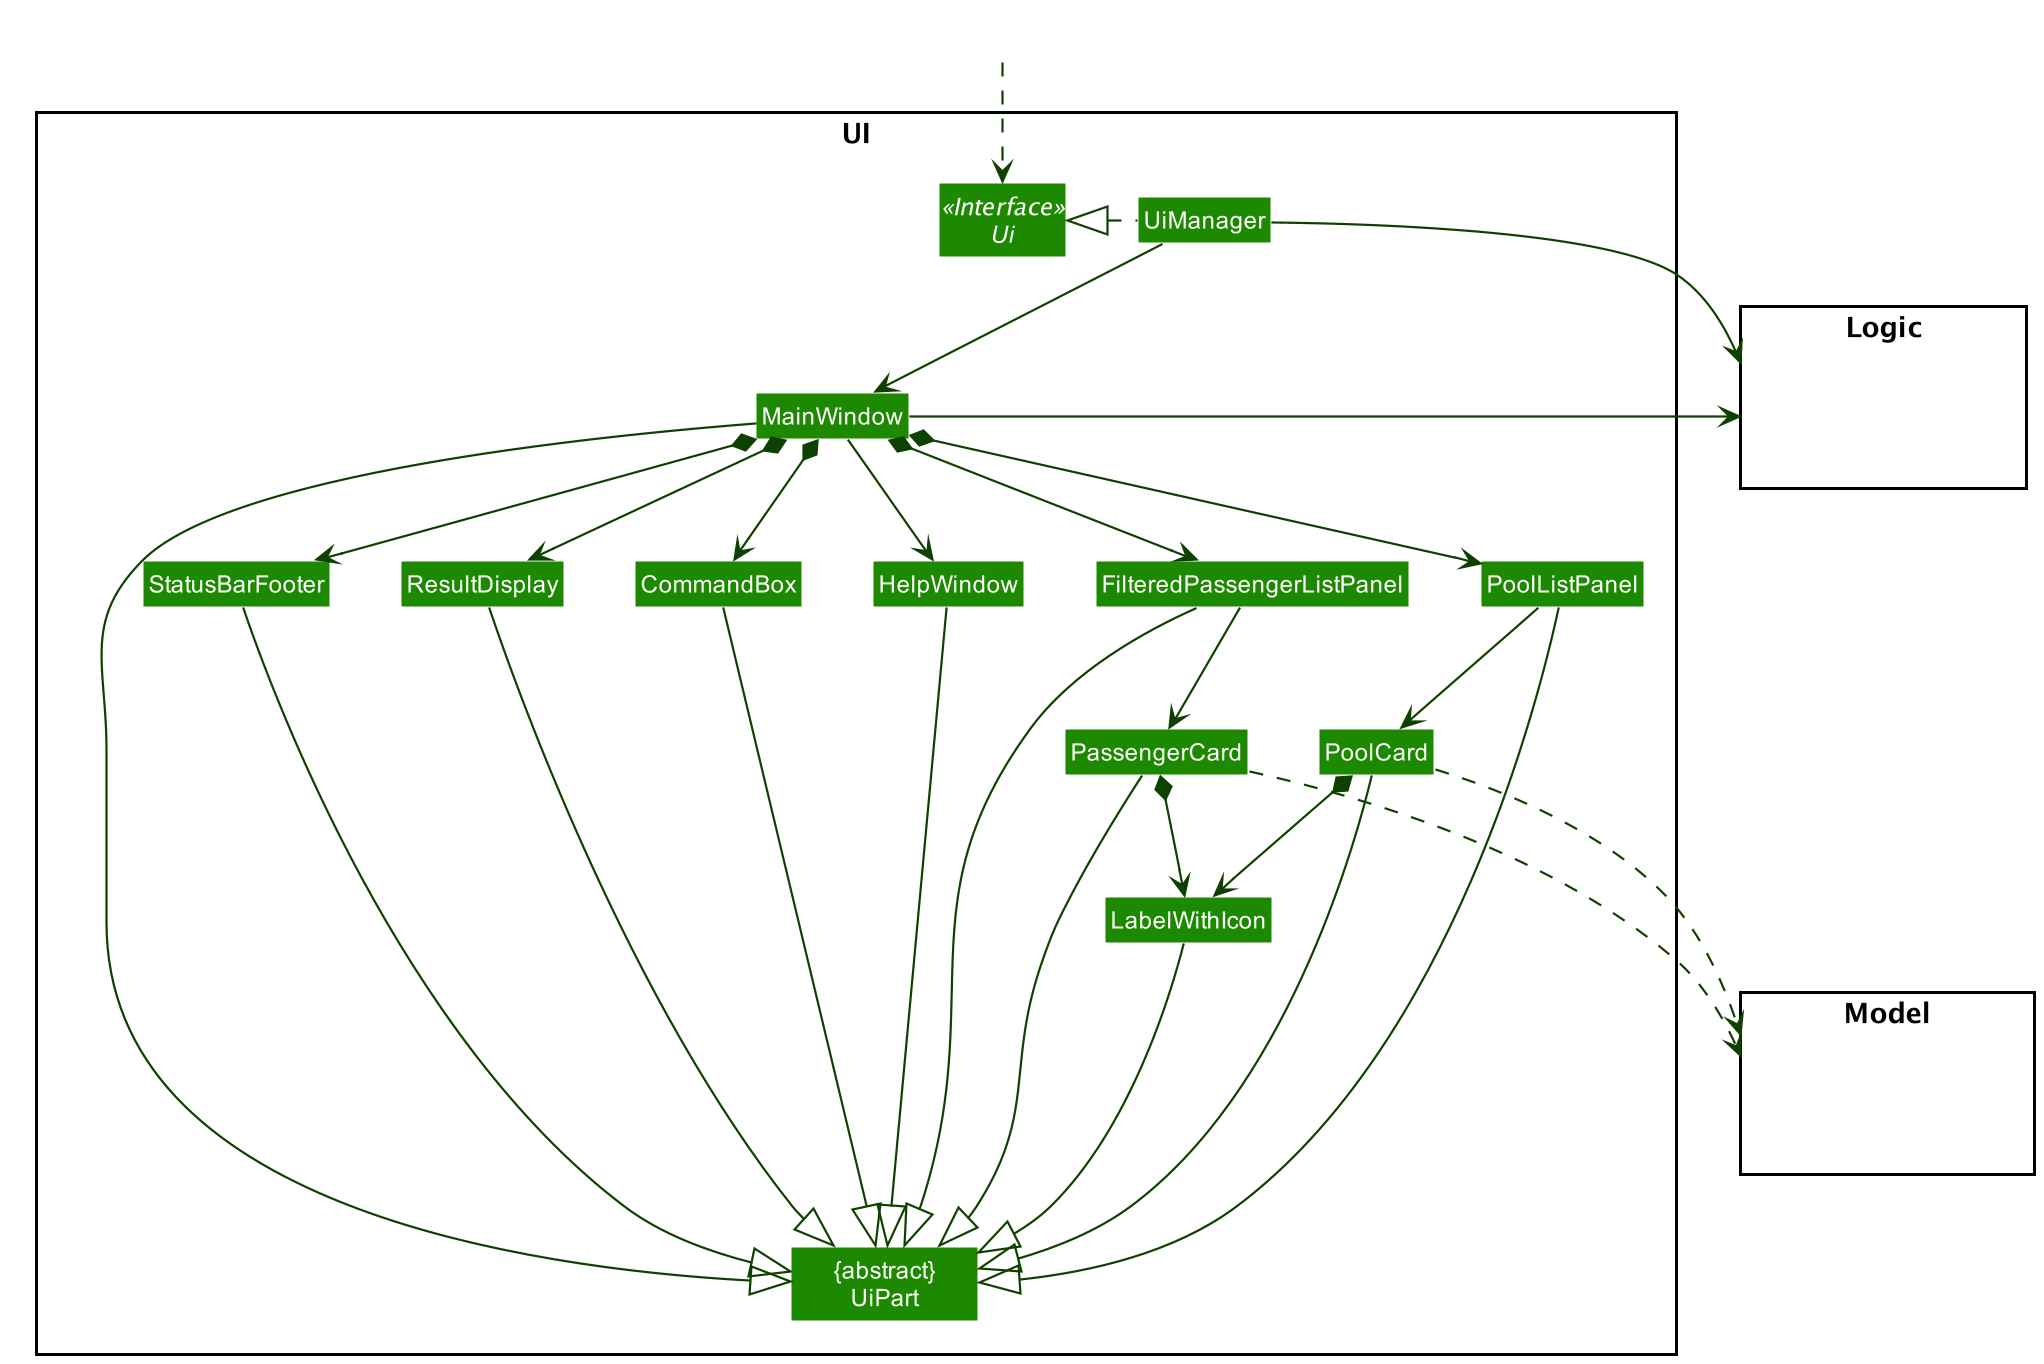

The diagram above was rendered by PlantUML. Its source (embedded in the PNG):
@startuml
!include style.puml
skinparam arrowThickness 1.1
skinparam arrowColor UI_COLOR_T4
skinparam classBackgroundColor UI_COLOR

package UI <<Rectangle>>{
Interface Ui <<Interface>>
Class "     {abstract}     \n         UiPart         " as UiPart
Class UiManager
Class MainWindow
Class HelpWindow
Class ResultDisplay
Class FilteredPassengerListPanel
Class PassengerCard
Class StatusBarFooter
Class CommandBox
Class PoolListPanel
Class PoolCard
Class LabelWithIcon
}

package Model <<Rectangle>> {
Class HiddenModel #FFFFFF
}

package Logic <<Rectangle>> {
Class HiddenLogic #FFFFFF
}

Class HiddenOutside #FFFFFF
HiddenOutside ..> Ui

UiManager .left.|> Ui
UiManager -down-> MainWindow
MainWindow --> HelpWindow
MainWindow *-down-> CommandBox
MainWindow *-down-> ResultDisplay
MainWindow *-down-> FilteredPassengerListPanel
MainWindow *-down-> StatusBarFooter
MainWindow *-down-> PoolListPanel

FilteredPassengerListPanel -down-> PassengerCard

PoolListPanel -down-> PoolCard

MainWindow -left-|> UiPart

ResultDisplay --|> UiPart
CommandBox --|> UiPart
FilteredPassengerListPanel ---|> UiPart
PoolListPanel ----|> UiPart
PassengerCard ---|> UiPart
PoolCard ----|> UiPart
StatusBarFooter --|> UiPart
HelpWindow -down-|> UiPart
LabelWithIcon --|> UiPart

PoolCard ..right..> Model
PassengerCard .down..> Model
UiManager -right-> Logic
MainWindow -left-> Logic

PoolCard *-down-> LabelWithIcon
PassengerCard *-down-> LabelWithIcon

FilteredPassengerListPanel -[hidden]left- HelpWindow
PoolCard -[hidden]left- HelpWindow
HelpWindow -[hidden]left- CommandBox
CommandBox -[hidden]left- ResultDisplay
ResultDisplay -[hidden]left- StatusBarFooter
PoolCard -[hidden]left- PassengerCard

MainWindow -[hidden]-|> UiPart
@enduml